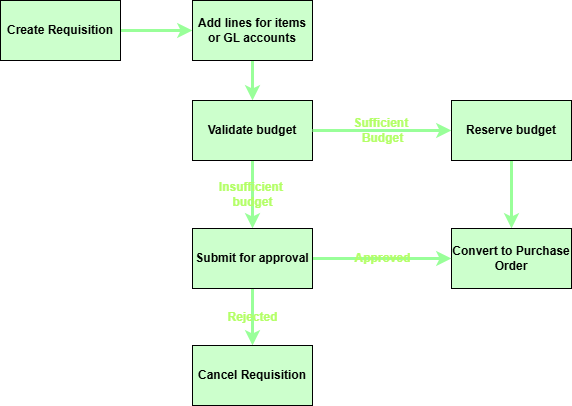

The diagram above was exported from draw.io. Its source (the exported page's mxGraphModel, read from the mxfile embedded in the PNG):
<mxGraphModel dx="640" dy="599" grid="1" gridSize="10" guides="1" tooltips="1" connect="1" arrows="1" fold="1" page="1" pageScale="1" pageWidth="827" pageHeight="1169" math="0" shadow="0">
  <root>
    <mxCell id="0" />
    <mxCell id="1" parent="0" />
    <mxCell id="8" value="" style="edgeStyle=orthogonalEdgeStyle;shape=connector;rounded=1;html=1;strokeColor=#99FF99;strokeWidth=3;align=center;verticalAlign=middle;fontFamily=Helvetica;fontSize=12;fontColor=default;labelBackgroundColor=default;endArrow=classic;fontStyle=1" parent="1" source="6" target="7" edge="1">
      <mxGeometry relative="1" as="geometry" />
    </mxCell>
    <mxCell id="6" value="Create Requisition" style="rounded=0;whiteSpace=wrap;html=1;fontFamily=Helvetica;fontSize=12;fontColor=default;labelBackgroundColor=none;fontStyle=1;fillStyle=solid;fillColor=#CCFFCC;" parent="1" vertex="1">
      <mxGeometry x="30" y="30" width="120" height="60" as="geometry" />
    </mxCell>
    <mxCell id="10" value="" style="edgeStyle=orthogonalEdgeStyle;shape=connector;rounded=1;html=1;strokeColor=#99FF99;strokeWidth=3;align=center;verticalAlign=middle;fontFamily=Helvetica;fontSize=12;fontColor=default;labelBackgroundColor=default;endArrow=classic;fontStyle=1" parent="1" source="7" target="9" edge="1">
      <mxGeometry relative="1" as="geometry" />
    </mxCell>
    <mxCell id="7" value="Add lines for items or GL accounts" style="rounded=0;whiteSpace=wrap;html=1;fontFamily=Helvetica;fontSize=12;fontColor=default;labelBackgroundColor=none;fontStyle=1;fillStyle=solid;fillColor=#CCFFCC;" parent="1" vertex="1">
      <mxGeometry x="222" y="30" width="120" height="60" as="geometry" />
    </mxCell>
    <mxCell id="18" value="&lt;font style=&quot;color: rgb(179, 255, 102);&quot;&gt;Insufficient&amp;nbsp;&lt;/font&gt;&lt;div&gt;&lt;font style=&quot;color: rgb(179, 255, 102);&quot;&gt;budget&lt;/font&gt;&lt;/div&gt;" style="edgeStyle=orthogonalEdgeStyle;shape=connector;rounded=1;html=1;strokeColor=#99FF99;strokeWidth=3;align=center;verticalAlign=middle;fontFamily=Helvetica;fontSize=12;fontColor=default;labelBackgroundColor=none;endArrow=classic;fontStyle=1" parent="1" source="9" target="17" edge="1">
      <mxGeometry relative="1" as="geometry" />
    </mxCell>
    <mxCell id="9" value="Validate budget" style="whiteSpace=wrap;html=1;fontSize=12;rounded=0;labelBackgroundColor=none;fontStyle=1;fillStyle=solid;fillColor=#CCFFCC;" parent="1" vertex="1">
      <mxGeometry x="222" y="130" width="120" height="60" as="geometry" />
    </mxCell>
    <mxCell id="14" value="&lt;font style=&quot;color: rgb(179, 255, 102);&quot;&gt;Sufficient&amp;nbsp;&lt;/font&gt;&lt;div&gt;&lt;font style=&quot;color: rgb(179, 255, 102);&quot;&gt;Budget&lt;/font&gt;&lt;/div&gt;" style="edgeStyle=orthogonalEdgeStyle;shape=connector;rounded=1;html=1;strokeColor=#99FF99;strokeWidth=3;align=center;verticalAlign=middle;fontFamily=Helvetica;fontSize=12;fontColor=#66FF66;labelBackgroundColor=none;endArrow=classic;exitX=1;exitY=0.5;exitDx=0;exitDy=0;fontStyle=1" parent="1" source="9" target="13" edge="1">
      <mxGeometry x="0.0072" relative="1" as="geometry">
        <mxPoint x="512" y="160" as="sourcePoint" />
        <mxPoint as="offset" />
      </mxGeometry>
    </mxCell>
    <mxCell id="16" value="" style="edgeStyle=orthogonalEdgeStyle;shape=connector;rounded=1;html=1;strokeColor=#99FF99;strokeWidth=3;align=center;verticalAlign=middle;fontFamily=Helvetica;fontSize=12;fontColor=default;labelBackgroundColor=none;endArrow=classic;fontStyle=1" parent="1" source="13" target="15" edge="1">
      <mxGeometry relative="1" as="geometry" />
    </mxCell>
    <mxCell id="13" value="Reserve budget" style="whiteSpace=wrap;html=1;fontSize=12;rounded=0;labelBackgroundColor=none;fontStyle=1;fillStyle=solid;fillColor=#CCFFCC;" parent="1" vertex="1">
      <mxGeometry x="481" y="130" width="120" height="60" as="geometry" />
    </mxCell>
    <mxCell id="15" value="Convert to Purchase Order" style="whiteSpace=wrap;html=1;fontSize=12;rounded=0;labelBackgroundColor=none;fontStyle=1;fillStyle=solid;fillColor=#CCFFCC;" parent="1" vertex="1">
      <mxGeometry x="481" y="258" width="120" height="60" as="geometry" />
    </mxCell>
    <mxCell id="20" value="&lt;font style=&quot;color: rgb(179, 255, 102);&quot;&gt;Rejected&lt;/font&gt;" style="edgeStyle=orthogonalEdgeStyle;shape=connector;rounded=1;html=1;strokeColor=#99FF99;strokeWidth=3;align=center;verticalAlign=middle;fontFamily=Helvetica;fontSize=12;fontColor=default;labelBackgroundColor=none;endArrow=classic;fontStyle=1" parent="1" source="17" target="19" edge="1">
      <mxGeometry relative="1" as="geometry" />
    </mxCell>
    <mxCell id="21" value="Approved" style="edgeStyle=orthogonalEdgeStyle;shape=connector;rounded=1;html=1;exitX=1;exitY=0.5;exitDx=0;exitDy=0;entryX=0;entryY=0.5;entryDx=0;entryDy=0;strokeColor=#99FF99;strokeWidth=3;align=center;verticalAlign=middle;fontFamily=Helvetica;fontSize=12;fontColor=#B3FF66;labelBackgroundColor=none;endArrow=classic;fontStyle=1" parent="1" source="17" target="15" edge="1">
      <mxGeometry relative="1" as="geometry" />
    </mxCell>
    <mxCell id="17" value="Submit for approval" style="whiteSpace=wrap;html=1;fontSize=12;rounded=0;labelBackgroundColor=none;fontStyle=1;fillStyle=solid;fillColor=#CCFFCC;" parent="1" vertex="1">
      <mxGeometry x="222" y="258" width="120" height="60" as="geometry" />
    </mxCell>
    <mxCell id="19" value="Cancel Requisition" style="whiteSpace=wrap;html=1;fontSize=12;rounded=0;labelBackgroundColor=none;fontStyle=1;fillStyle=solid;fillColor=#CCFFCC;" parent="1" vertex="1">
      <mxGeometry x="222" y="375" width="120" height="60" as="geometry" />
    </mxCell>
  </root>
</mxGraphModel>